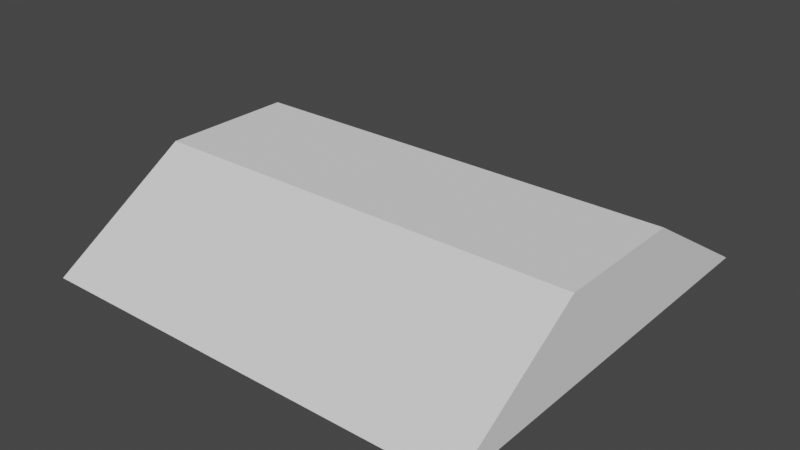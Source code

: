 # Source: angledceiling.blend  (saved by Blender 2.82.7; exported with 4.5.12 LTS)
import bpy
from mathutils import Matrix  # noqa: F401  (used for matrix-valued properties, if any)

bpy.ops.wm.read_factory_settings(use_empty=True)
scene = bpy.context.scene
scene.name = 'Scene'

# ---- collections
col_collection = bpy.data.collections.new('Collection'); scene.collection.children.link(col_collection)

# ---- world
world_world = bpy.data.worlds.new('World'); scene.world = world_world
world_world.use_nodes = True; world_world.node_tree.nodes.clear()
_N = world_world.node_tree.nodes; _L = world_world.node_tree.links
n0 = _N.new('ShaderNodeOutputWorld'); n0.name = 'World Output'; n0.location = (300, 300)
n1 = _N.new('ShaderNodeBackground'); n1.name = 'Background'; n1.location = (10, 300)
n1.inputs[0].default_value = (0.05088, 0.05088, 0.05088, 1.0)
_L.new(n1.outputs[0], n0.inputs[0])
n0.is_active_output = True
world_world.color = (0.05088, 0.05088, 0.05088)
world_world.use_sun_shadow = False
world_world.sun_shadow_jitter_overblur = 0.0

# ---- meshes
me_plane = bpy.data.meshes.new('Plane')
me_plane.from_pydata([(-1.0, -0.9429, -0.199), (1.0, -0.9429, -0.199), (-1.0, 0.944, -0.1972), (1.0, 0.944, -0.1972), (1.0, 0.306, 0.1972), (-1.0, 0.306, 0.1972), (1.0, -0.3071, 0.199), (-1.0, -0.3071, 0.199)], [], [(1, 6, 7, 0), (7, 6, 4, 5), (3, 2, 5, 4), (4, 6, 1, 3), (7, 5, 2, 0)])
_uv = me_plane.uv_layers.new(name='UVMap')
_uv.uv.foreach_set('vector', [1.0, 0.0, 1.0, 0.375, 0.0, 0.375, 0.0, 0.0, 0.0, 0.375, 1.0, 0.375, 1.0, 0.625, 0.0, 0.625, 1.0, 1.0, 0.0, 1.0, 0.0, 0.625, 1.0, 0.625, 1.0, 0.625, 1.0, 0.375, 1.0, 0.0, 1.0, 1.0, 0.0, 0.375, 0.0, 0.625, 0.0, 1.0, 0.0, 0.0])
me_plane.use_remesh_fix_poles = True
me_plane.use_remesh_preserve_attributes = False
me_plane.use_mirror_vertex_groups = False
me_plane.update()

# ---- objects
ob_angledceiling = bpy.data.objects.new('angledceiling', me_plane)

# ---- transforms, parenting, visibility, modifiers, constraints
ob_angledceiling.location = (0.0, 0.0, 0.0)
ob_angledceiling.lineart.crease_threshold = 0.0

# ---- collection membership
col_collection.objects.link(ob_angledceiling)

# ---- scene / render settings (as saved in the file)
scene.frame_start = 1; scene.frame_end = 250; scene.frame_set(1)
scene.render.engine = 'BLENDER_EEVEE_NEXT'
scene.cycles.use_denoising = False
scene.cycles.samples = 128
scene.cycles.sampling_pattern = 'TABULATED_SOBOL'
scene.cycles.use_adaptive_sampling = False
scene.cycles.use_light_tree = False
scene.view_settings.view_transform = 'Filmic'
bpy.context.view_layer.update()

# ---- added for rendering (the .blend has no active camera and no usable light): camera, sun
cam_auto = bpy.data.cameras.new('AutoCamera')
cam_auto.lens = 50.0
cam_auto.sensor_width = 36.0
cam_auto.clip_end = 1000.0
ob_auto_camera = bpy.data.objects.new('AutoCamera', cam_auto)
scene.collection.objects.link(ob_auto_camera)
ob_auto_camera.location = (2.57048, -3.08402, 2.05639)
ob_auto_camera.rotation_euler = (1.09748, -7.21219e-08, 0.694738)
scene.camera = ob_auto_camera
light_auto_sun = bpy.data.lights.new('AutoSun', 'SUN')
light_auto_sun.energy = 3.0
light_auto_sun.angle = 0.0523599
ob_auto_sun = bpy.data.objects.new('AutoSun', light_auto_sun)
scene.collection.objects.link(ob_auto_sun)
ob_auto_sun.rotation_euler = (0.872665, 0.174533, 0.523599)
bpy.context.view_layer.update()
